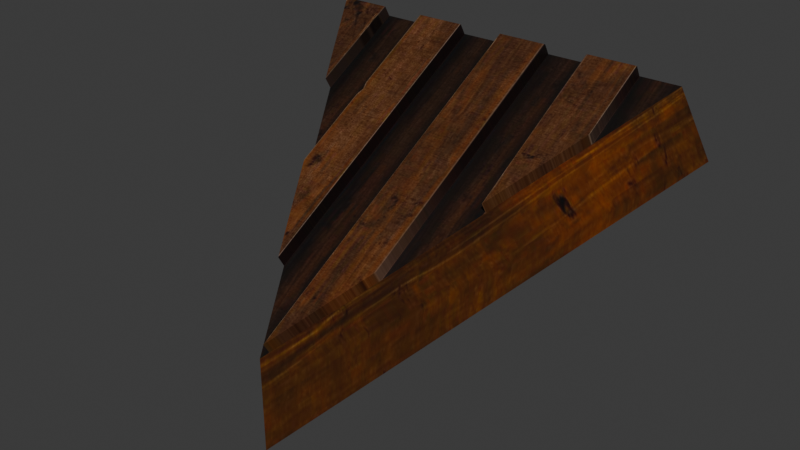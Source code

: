 # Source: DA_T2_Roof_Medium_Triangle_Shallow.blend  (saved by Blender 5.0.118; exported with 4.5.12 LTS)
import bpy
from mathutils import Matrix  # noqa: F401  (used for matrix-valued properties, if any)

bpy.ops.wm.read_factory_settings(use_empty=True)
scene = bpy.context.scene
scene.name = 'Scene'

# ---- collections
col_collection = bpy.data.collections.new('Collection'); scene.collection.children.link(col_collection)

# ---- images (referenced by path relative to the original .blend; pixels are not part of the script)
import os
ASSET_DIR = os.environ.get("B2B_ASSET_DIR", "")  # directory of the original .blend (textures are referenced by path, not embedded)
HERE = os.path.dirname(os.path.abspath(__file__))  # packed textures are extracted next to this script under _unpacked/

def load_image(name, relpath, width, height, colorspace="sRGB"):
    """Load a texture the original file referenced (path relative to the .blend, or extracted next to this script)."""
    p = next((c for c in (os.path.join(HERE, relpath), os.path.join(ASSET_DIR, relpath)) if relpath and os.path.exists(c)), "")
    if p:
        img = bpy.data.images.load(p, check_existing=True)
        img.name = name
    else:  # same state as the original file: an image datablock whose file is absent (Cycles renders it pink)
        img = bpy.data.images.new(name, width, height)
        img.source = "FILE"
        img.filepath = "//" + (relpath or name)
    img.colorspace_settings.name = colorspace
    return img
img_t_tier2_roof_bcc_array_0_jpg = load_image('T_Tier2_Roof_BCC_Array_0.jpg', '_unpacked/T_Tier2_Roof_BCC_Array_0.923ef38b.jpg', 1024, 1024, 'sRGB')
img_t_tier2_trim_bcc_array_0_jpg = load_image('T_Tier2_Trim_BCC_Array_0.jpg', '_unpacked/T_Tier2_Trim_BCC_Array_0.79e23fd3.jpg', 1024, 1024, 'sRGB')

# ---- materials (node trees are filled in below, after node groups)
mat_mi_modular_set_tier2_roof = bpy.data.materials.new('MI_Modular_Set_Tier2_Roof')
mat_mi_modular_set_tier2_trim9990 = bpy.data.materials.new('MI_Modular_Set_Tier2_Trim9990')

# ---- material node trees
mat_mi_modular_set_tier2_roof.use_nodes = True; mat_mi_modular_set_tier2_roof.node_tree.nodes.clear()
_N = mat_mi_modular_set_tier2_roof.node_tree.nodes; _L = mat_mi_modular_set_tier2_roof.node_tree.links
n0 = _N.new('ShaderNodeOutputMaterial'); n0.name = 'Material Output'; n0.location = (400, 0)
n1 = _N.new('ShaderNodeBsdfPrincipled'); n1.name = 'Principled BSDF'; n1.location = (100, 0)
n2 = _N.new('ShaderNodeTexImage'); n2.name = 'Image Texture'; n2.location = (-600, 400)
n2.image = img_t_tier2_roof_bcc_array_0_jpg
_L.new(n1.outputs[0], n0.inputs[0])
_L.new(n2.outputs[0], n1.inputs[0])
n0.is_active_output = True
mat_mi_modular_set_tier2_trim9990.use_nodes = True; mat_mi_modular_set_tier2_trim9990.node_tree.nodes.clear()
_N = mat_mi_modular_set_tier2_trim9990.node_tree.nodes; _L = mat_mi_modular_set_tier2_trim9990.node_tree.links
n0 = _N.new('ShaderNodeOutputMaterial'); n0.name = 'Material Output'; n0.location = (400, 0)
n1 = _N.new('ShaderNodeBsdfPrincipled'); n1.name = 'Principled BSDF'; n1.location = (100, 0)
n2 = _N.new('ShaderNodeTexImage'); n2.name = 'Image Texture'; n2.location = (-600, 400)
n2.image = img_t_tier2_trim_bcc_array_0_jpg
_L.new(n1.outputs[0], n0.inputs[0])
_L.new(n2.outputs[0], n1.inputs[0])
n0.is_active_output = True

# ---- world
world_world = bpy.data.worlds.new('World'); scene.world = world_world
world_world.use_nodes = True; world_world.node_tree.nodes.clear()
_N = world_world.node_tree.nodes; _L = world_world.node_tree.links
n0 = _N.new('ShaderNodeOutputWorld'); n0.name = 'World Output'; n0.location = (200, 100)
n1 = _N.new('ShaderNodeBackground'); n1.name = 'Background'; n1.location = (-200, 100)
n1.inputs[0].default_value = (0.05088, 0.05088, 0.05088, 1.0)
_L.new(n1.outputs[0], n0.inputs[0])
n0.is_active_output = True
world_world.color = (0.05088, 0.05088, 0.05088)
world_world.sun_shadow_jitter_overblur = 0.0

# ---- meshes
me_da_t2_roof_medium_triangle_shallow = bpy.data.meshes.new('DA_T2_Roof_Medium_Triangle_Shallow')
me_da_t2_roof_medium_triangle_shallow.from_pydata([(-0.7677, 0.4654, 0.4903), (0.7679, 0.4658, 0.4903), (0.0004918, -0.8661, -0.2966), (0.0006255, -0.8661, -0.5621), (-0.8247, 0.5642, 0.2624), (0.0006267, -0.8661, -0.5621), (0.8247, 0.5642, 0.2624), (0.0004921, -0.8661, -0.1874), (0.7497, 0.4343, 0.5624), (-0.7497, 0.4343, 0.5624), (-0.5436, 0.05206, 0.3998), (-0.5436, 0.4093, 0.6057), (-0.7497, 0.4093, 0.6057), (-0.5436, 0.07707, 0.3564), (-0.7497, 0.4343, 0.5624), (-0.5436, 0.4343, 0.5624), (-0.165, 0.4093, 0.6057), (-0.3606, -0.2652, 0.2169), (-0.165, -0.6043, 0.02137), (-0.3638, 0.4093, 0.6057), (0.0162, 0.4093, 0.6057), (0.01697, -0.8625, -0.1275), (0.2112, -0.5254, 0.06685), (0.2161, 0.4093, 0.6057), (0.3892, 0.4093, 0.6057), (0.3955, -0.2055, 0.2513), (0.5877, 0.1281, 0.4436), (0.5891, 0.4093, 0.6057), (-0.165, 0.4343, 0.5624), (-0.3606, -0.2402, 0.1735), (-0.3638, 0.4343, 0.5624), (-0.165, -0.5793, -0.02202), (0.01697, -0.8375, -0.1709), (0.0162, 0.4343, 0.5624), (0.2112, -0.5004, 0.02346), (0.2161, 0.4343, 0.5624), (0.3955, -0.1805, 0.2079), (0.3892, 0.4343, 0.5624), (0.5877, 0.1531, 0.4002), (0.5891, 0.4343, 0.5624), (-0.5436, 0.4343, 0.5624), (-0.5436, 0.05206, 0.3998), (-0.5436, 0.07707, 0.3564), (-0.5436, 0.4093, 0.6057), (-0.165, -0.5793, -0.02202), (-0.165, 0.4343, 0.5624), (-0.165, 0.4093, 0.6057), (-0.165, -0.6043, 0.02137), (-0.165, 0.4343, 0.5624), (-0.3638, 0.4343, 0.5624), (-0.3638, 0.4093, 0.6057), (-0.165, 0.4093, 0.6057), (0.01697, -0.8375, -0.1709), (0.0162, 0.4093, 0.6057), (0.0162, 0.4343, 0.5624), (0.01697, -0.8625, -0.1275), (0.2161, 0.4343, 0.5624), (0.0162, 0.4343, 0.5624), (0.0162, 0.4093, 0.6057), (0.2161, 0.4093, 0.6057), (0.3955, -0.1805, 0.2079), (0.3892, 0.4093, 0.6057), (0.3892, 0.4343, 0.5624), (0.3955, -0.2055, 0.2513), (0.3892, 0.4093, 0.6057), (0.5891, 0.4343, 0.5624), (0.3892, 0.4343, 0.5624), (0.5891, 0.4093, 0.6057), (-0.3606, -0.2402, 0.1735), (-0.3638, 0.4093, 0.6057), (-0.3638, 0.4343, 0.5624), (-0.3606, -0.2652, 0.2169), (-0.165, -0.5793, -0.02202), (-0.165, -0.6043, 0.02137), (0.01697, -0.8375, -0.1709), (0.2112, -0.5254, 0.06685), (0.01697, -0.8625, -0.1275), (0.2112, -0.5004, 0.02346), (0.2161, 0.4093, 0.6057), (0.2161, 0.4343, 0.5624), (0.5877, 0.1531, 0.4002), (0.3955, -0.2055, 0.2513), (0.3955, -0.1805, 0.2079), (0.5877, 0.1281, 0.4436), (0.5891, 0.4343, 0.5624), (0.5891, 0.4093, 0.6057), (-0.7497, 0.4093, 0.6057), (-0.5436, 0.4343, 0.5624), (-0.7497, 0.4343, 0.5624), (-0.5436, 0.4093, 0.6057), (-0.5436, 0.07707, 0.3564), (-0.5436, 0.05206, 0.3998), (-0.7497, 0.4343, 0.5624), (0.0006267, -0.8661, -0.5621), (0.0004914, -0.8661, -0.2966), (0.0006255, -0.8661, -0.5621), (-0.7497, 0.4343, 0.5624), (0.7497, 0.4343, 0.5624), (-0.7677, 0.4654, 0.4903), (0.7679, 0.4658, 0.4903), (-0.7677, 0.4654, 0.4903), (0.0004921, -0.8661, -0.1874), (-0.7497, 0.4343, 0.5624), (0.0004918, -0.8661, -0.2966), (0.0004918, -0.8661, -0.2966), (0.7679, 0.4658, 0.4903), (0.0004921, -0.8661, -0.1874), (0.7497, 0.4343, 0.5624), (-0.7677, 0.4654, 0.4903), (0.8247, 0.5642, 0.2624), (-0.8247, 0.5642, 0.2624), (0.7679, 0.4658, 0.4903), (-0.8247, 0.5642, 0.2624), (0.0006255, -0.8661, -0.5621), (0.0004914, -0.8661, -0.2966), (-0.7677, 0.4654, 0.4903), (0.0006267, -0.8661, -0.5621), (0.8247, 0.5642, 0.2624), (0.0004914, -0.8661, -0.2966), (0.7679, 0.4658, 0.4903)], [], [(0, 1, 2), (3, 4, 5), (5, 4, 6), (7, 8, 9), (10, 11, 12), (13, 14, 15), (16, 17, 18), (17, 16, 19), (20, 21, 22), (20, 22, 23), (24, 25, 26), (24, 26, 27), (28, 29, 30), (29, 28, 31), (32, 33, 34), (34, 33, 35), (36, 37, 38), (38, 37, 39), (40, 41, 42), (41, 40, 43), (44, 45, 46), (44, 46, 47), (48, 49, 50), (48, 50, 51), (52, 53, 54), (53, 52, 55), (56, 57, 58), (56, 58, 59), (60, 61, 62), (61, 60, 63), (64, 65, 66), (65, 64, 67), (68, 69, 70), (69, 68, 71), (72, 71, 68), (71, 72, 73), (74, 75, 76), (74, 77, 75), (77, 78, 75), (77, 79, 78), (80, 81, 82), (81, 80, 83), (84, 83, 80), (83, 84, 85), (86, 87, 88), (87, 86, 89), (86, 90, 91), (90, 86, 92), (93, 94, 95), (96, 97, 98), (99, 98, 97), (100, 101, 102), (101, 100, 103), (104, 105, 106), (106, 105, 107), (108, 109, 110), (109, 108, 111), (112, 113, 114), (112, 114, 115), (116, 117, 118), (118, 117, 119)])
me_da_t2_roof_medium_triangle_shallow.polygons.foreach_set('use_smooth', [True] * 61)
me_da_t2_roof_medium_triangle_shallow.polygons.foreach_set('material_index', [0, 0, 0, 1, 1, 1, 1, 1, 1, 1, 1, 1, 1, 1, 1, 1, 1, 1, 1, 1, 1, 1, 1, 1, 1, 1, 1, 1, 1, 1, 1, 1, 1, 1, 1, 1, 1, 1, 1, 1, 1, 1, 1, 1, 1, 1, 1, 1, 2, 2, 2, 2, 2, 2, 2, 2, 2, 2, 2, 2, 2])
_uv = me_da_t2_roof_medium_triangle_shallow.uv_layers.new(name='UV0')
_uv.uv.foreach_set('vector', [0.0, 1.0, 0.0, 0.0, 1.0, 0.0, 0.4768, 0.6279, 0.1764, 0.03516, 0.4768, 0.6279, 0.4768, 0.6279, 0.1764, 0.03516, 0.7705, 0.03516, 0.0, 0.6377, 0.5029, 0.3862, 0.5029, 0.8882, 0.3647, 0.8193, 0.5029, 0.8192, 0.5029, 0.8882, 0.3647, 0.8193, 0.5029, 0.8882, 0.5029, 0.8192, 0.5029, 0.6924, 0.2421, 0.7583, 0.1109, 0.6929, 0.2421, 0.7583, 0.5029, 0.6924, 0.5029, 0.759, 0.5029, 0.6318, 0.01106, 0.6321, 0.1415, 0.5669, 0.5029, 0.6318, 0.1415, 0.5669, 0.5029, 0.5649, 0.5029, 0.5068, 0.2651, 0.5051, 0.394, 0.4404, 0.5029, 0.5068, 0.394, 0.4404, 0.5029, 0.4399, 0.5029, 0.6924, 0.2421, 0.7583, 0.5029, 0.759, 0.2421, 0.7583, 0.5029, 0.6924, 0.1109, 0.6929, 0.01106, 0.6321, 0.5029, 0.6318, 0.1415, 0.5669, 0.1415, 0.5669, 0.5029, 0.6318, 0.5029, 0.5649, 0.2651, 0.5051, 0.5029, 0.5068, 0.394, 0.4404, 0.394, 0.4404, 0.5029, 0.5068, 0.5029, 0.4399, 0.5029, 0.8192, 0.3647, 0.8193, 0.3647, 0.8193, 0.3647, 0.8193, 0.5029, 0.8192, 0.5029, 0.8192, 0.1109, 0.6929, 0.5029, 0.6924, 0.5029, 0.6924, 0.1109, 0.6929, 0.5029, 0.6924, 0.1109, 0.6929, 0.5029, 0.6924, 0.5029, 0.759, 0.5029, 0.759, 0.5029, 0.6924, 0.5029, 0.759, 0.5029, 0.6924, 0.01106, 0.6321, 0.5029, 0.6318, 0.5029, 0.6318, 0.5029, 0.6318, 0.01106, 0.6321, 0.01106, 0.6321, 0.5029, 0.5649, 0.5029, 0.6318, 0.5029, 0.6318, 0.5029, 0.5649, 0.5029, 0.6318, 0.5029, 0.5649, 0.2651, 0.5051, 0.5029, 0.5068, 0.5029, 0.5068, 0.5029, 0.5068, 0.2651, 0.5051, 0.2651, 0.5051, 0.5029, 0.5068, 0.5029, 0.4399, 0.5029, 0.5068, 0.5029, 0.4399, 0.5029, 0.5068, 0.5029, 0.4399, 0.2421, 0.7583, 0.5029, 0.759, 0.5029, 0.759, 0.5029, 0.759, 0.2421, 0.7583, 0.2421, 0.7583, 0.1109, 0.6929, 0.2421, 0.7583, 0.2421, 0.7583, 0.2421, 0.7583, 0.1109, 0.6929, 0.1109, 0.6929, 0.01106, 0.6321, 0.1415, 0.5669, 0.01106, 0.6321, 0.01106, 0.6321, 0.1415, 0.5669, 0.1415, 0.5669, 0.1415, 0.5669, 0.5029, 0.5649, 0.1415, 0.5669, 0.1415, 0.5669, 0.5029, 0.5649, 0.5029, 0.5649, 0.394, 0.4404, 0.2651, 0.5051, 0.2651, 0.5051, 0.2651, 0.5051, 0.394, 0.4404, 0.394, 0.4404, 0.5029, 0.4399, 0.394, 0.4404, 0.394, 0.4404, 0.394, 0.4404, 0.5029, 0.4399, 0.5029, 0.4399, 0.5029, 0.8882, 0.5029, 0.8192, 0.5029, 0.8882, 0.5029, 0.8192, 0.5029, 0.8882, 0.5029, 0.8192, 0.5029, 0.8882, 0.3647, 0.8193, 0.3647, 0.8193, 0.3647, 0.8193, 0.5029, 0.8882, 0.5029, 0.8882, 0.8887, 0.008789, 0.8506, 0.4277, 0.8887, 0.8468, 0.9214, 0.6013, 0.9214, -0.2461, 0.9463, 0.6013, 0.9463, -0.2461, 0.9463, 0.6013, 0.9214, -0.2461, 0.9463, -0.7979, 0.9214, -0.2461, 0.9214, -0.7979, 0.9214, -0.2461, 0.9463, -0.7979, 0.9463, -0.2461, 0.9214, 1.323, 0.9214, 0.6013, 0.9463, 1.323, 0.9463, 1.323, 0.9214, 0.6013, 0.9463, 0.6013, 0.9214, -0.2461, 0.8716, 0.6013, 0.8716, -0.2461, 0.8716, 0.6013, 0.9214, -0.2461, 0.9214, 0.6013, 0.8716, -0.2461, 0.8716, -0.7979, 0.9214, -0.7979, 0.8716, -0.2461, 0.9214, -0.7979, 0.9214, -0.2461, 0.8716, 1.323, 0.8716, 0.6013, 0.9214, 1.323, 0.9214, 1.323, 0.8716, 0.6013, 0.9214, 0.6013])
me_da_t2_roof_medium_triangle_shallow.materials.append(mat_mi_modular_set_tier2_roof)
me_da_t2_roof_medium_triangle_shallow.materials.append(mat_mi_modular_set_tier2_roof)
me_da_t2_roof_medium_triangle_shallow.materials.append(mat_mi_modular_set_tier2_trim9990)
me_da_t2_roof_medium_triangle_shallow.update()
me_da_t2_roof_medium_triangle_shallow.normals_split_custom_set([tuple(v) for v in zip(*[iter([0.003974, 0.511, -0.8596, 0.003974, 0.511, -0.8596, 0.003975, 0.511, -0.8596, 0.003934, 0.4957, -0.8685, 0.00395, 0.4957, -0.8685, 0.003901, 0.4957, -0.8685, 0.003901, 0.4957, -0.8685, 0.00395, 0.4957, -0.8685, 0.00395, 0.4957, -0.8685, 0.003929, -0.4982, 0.867, 0.003929, -0.4982, 0.867, 0.003929, -0.4982, 0.867, 0.003929, -0.4982, 0.867, 0.003929, -0.4982, 0.867, 0.003929, -0.4982, 0.867, 0.003953, 0.4957, -0.8685, 0.003953, 0.4957, -0.8685, 0.003954, 0.4957, -0.8685, 0.003929, -0.4982, 0.867, 0.003929, -0.4982, 0.867, 0.003929, -0.4982, 0.867, 0.003929, -0.4982, 0.867, 0.003929, -0.4982, 0.867, 0.003929, -0.4982, 0.867, 0.003929, -0.4982, 0.867, 0.003929, -0.4982, 0.867, 0.003929, -0.4982, 0.867, 0.003929, -0.4982, 0.867, 0.003929, -0.4982, 0.867, 0.003929, -0.4982, 0.867, 0.003929, -0.4982, 0.867, 0.003928, -0.4982, 0.867, 0.003928, -0.4982, 0.867, 0.003929, -0.4982, 0.867, 0.003928, -0.4982, 0.867, 0.003929, -0.4982, 0.867, 0.003954, 0.4957, -0.8685, 0.003954, 0.4957, -0.8685, 0.003954, 0.4957, -0.8685, 0.003954, 0.4957, -0.8685, 0.003954, 0.4957, -0.8685, 0.003954, 0.4957, -0.8685, 0.003954, 0.4957, -0.8685, 0.003954, 0.4957, -0.8685, 0.003954, 0.4957, -0.8685, 0.003954, 0.4957, -0.8685, 0.003954, 0.4957, -0.8685, 0.003954, 0.4957, -0.8685, 0.003954, 0.4957, -0.8685, 0.003954, 0.4957, -0.8685, 0.003954, 0.4957, -0.8685, 0.003954, 0.4957, -0.8685, 0.003954, 0.4957, -0.8685, 0.003954, 0.4957, -0.8685, 1.0, -0.003922, 0.003923, 1.0, -0.003923, 0.003923, 1.0, -0.003923, 0.003923, 1.0, -0.003923, 0.003923, 1.0, -0.003922, 0.003923, 1.0, -0.003923, 0.003922, 1.0, -0.003933, 0.003933, 1.0, -0.003932, 0.003933, 1.0, -0.003933, 0.003932, 1.0, -0.003933, 0.003933, 1.0, -0.003933, 0.003932, 1.0, -0.003932, 0.003933, 0.003952, 0.8651, 0.5017, 0.003952, 0.8651, 0.5017, 0.003952, 0.8651, 0.5017, 0.003952, 0.8651, 0.5017, 0.003952, 0.8651, 0.5017, 0.003952, 0.8651, 0.5017, -1.0, -0.003944, 0.003944, -1.0, -0.003945, 0.003943, -1.0, -0.003945, 0.003943, -1.0, -0.003945, 0.003943, -1.0, -0.003944, 0.003944, -1.0, -0.003945, 0.003943, 0.003952, 0.8651, 0.5017, 0.003952, 0.8651, 0.5017, 0.003952, 0.8651, 0.5017, 0.003952, 0.8651, 0.5017, 0.003952, 0.8651, 0.5017, 0.003952, 0.8651, 0.5017, -0.9999, -0.01185, -0.003953, -0.9999, -0.01185, -0.003953, -0.9999, -0.01185, -0.003953, -0.9999, -0.01185, -0.003953, -0.9999, -0.01185, -0.003953, -0.9999, -0.01185, -0.003953, 0.003952, 0.8651, 0.5017, 0.003952, 0.8651, 0.5017, 0.003952, 0.8651, 0.5017, 0.003952, 0.8651, 0.5017, 0.003952, 0.8651, 0.5017, 0.003912, 0.8651, 0.5016, -0.9857, -0.1465, -0.08315, -1.0, -0.003952, 0.00394, -1.0, -0.003951, 0.00394, -1.0, -0.003952, 0.00394, -0.9857, -0.1465, -0.08315, -0.9857, -0.1465, -0.08313, -0.8948, -0.3903, -0.2168, -0.9857, -0.1465, -0.08313, -0.9857, -0.1465, -0.08315, -0.9857, -0.1465, -0.08313, -0.8948, -0.3903, -0.2168, -0.8948, -0.3903, -0.2168, 0.8964, -0.3875, -0.2153, 0.9904, -0.1214, -0.06655, 0.8964, -0.3875, -0.2153, 0.8964, -0.3875, -0.2153, 0.9904, -0.1214, -0.06657, 0.9904, -0.1214, -0.06655, 0.9904, -0.1214, -0.06657, 1.0, -0.003921, 0.003924, 0.9904, -0.1214, -0.06655, 0.9904, -0.1214, -0.06657, 1.0, -0.003922, 0.003924, 1.0, -0.003921, 0.003924, 0.9645, -0.2304, -0.1289, 0.8964, -0.3875, -0.2153, 0.8964, -0.3875, -0.2153, 0.8964, -0.3875, -0.2153, 0.9645, -0.2304, -0.1289, 0.9645, -0.2304, -0.1289, 1.0, -0.003922, 0.003888, 0.9645, -0.2304, -0.1289, 0.9645, -0.2304, -0.1289, 0.9645, -0.2304, -0.1289, 1.0, -0.003922, 0.003888, 1.0, -0.003921, 0.003936, 0.003931, -0.4983, 0.867, 0.003952, 0.8651, 0.5017, 0.003952, 0.8651, 0.5017, 0.003952, 0.8651, 0.5017, 0.003931, -0.4983, 0.867, 0.003952, 0.8651, 0.5017, 0.00388, -0.4981, 0.8671, -0.8948, -0.3903, -0.2168, -0.8948, -0.3903, -0.2168, -0.8948, -0.3903, -0.2168, 0.00388, -0.4981, 0.8671, -0.8948, -0.3902, -0.2168, 0.5429, -0.8398, 0.003904, 0.003907, -1.0, 0.003914, 0.5429, -0.8398, 0.003903, 0.003947, 0.9133, 0.4072, 0.003958, 0.9133, 0.4072, 0.003959, 0.9133, 0.4073, 0.003951, 0.9133, 0.4072, 0.003959, 0.9133, 0.4073, 0.003958, 0.9133, 0.4072, -0.8651, -0.5016, 0.003927, -0.8651, -0.5016, 0.003935, -0.8651, -0.5016, 0.003939, -0.8651, -0.5016, 0.003935, -0.8651, -0.5016, 0.003927, -0.8651, -0.5017, 0.003968, 0.867, -0.4982, 0.003917, 0.867, -0.4982, 0.003949, 0.867, -0.4982, 0.003918, 0.867, -0.4982, 0.003918, 0.867, -0.4982, 0.003949, 0.867, -0.4983, 0.003904, 0.003954, 0.9175, 0.3977, 0.00393, 0.9175, 0.3977, 0.003923, 0.9175, 0.3977, 0.00393, 0.9175, 0.3977, 0.003954, 0.9175, 0.3977, 0.003934, 0.9175, 0.3977, -0.8651, -0.5016, 0.003936, -0.8651, -0.5017, 0.003949, -0.8651, -0.5016, 0.003939, -0.8651, -0.5016, 0.003936, -0.8651, -0.5016, 0.003939, -0.8651, -0.5016, 0.003932, 0.867, -0.4983, 0.003883, 0.867, -0.4982, 0.003942, 0.867, -0.4982, 0.003929, 0.867, -0.4982, 0.003929, 0.867, -0.4982, 0.003942, 0.867, -0.4983, 0.003898])] * 3)])

# ---- objects
ob_da_t2_roof_medium_triangle_shallow = bpy.data.objects.new('DA_T2_Roof_Medium_Triangle_Shallow', me_da_t2_roof_medium_triangle_shallow)

# ---- transforms, parenting, visibility, modifiers, constraints
ob_da_t2_roof_medium_triangle_shallow.location = (0.0, 0.0, 0.0)

# ---- collection membership
col_collection.objects.link(ob_da_t2_roof_medium_triangle_shallow)

# ---- scene / render settings (as saved in the file)
scene.frame_start = 1; scene.frame_end = 250; scene.frame_set(1)
scene.render.engine = 'BLENDER_EEVEE_NEXT'
scene.render.bake_bias = 0.0
scene.render.bake_samples = 0
scene.cycles.sampling_pattern = 'TABULATED_SOBOL'
scene.eevee.use_volume_custom_range = False
bpy.context.view_layer.update()

# ---- added for rendering (the .blend has no active camera and no usable light): camera, sun
cam_auto = bpy.data.cameras.new('AutoCamera')
cam_auto.lens = 50.0
cam_auto.sensor_width = 36.0
cam_auto.clip_end = 1000.0
ob_auto_camera = bpy.data.objects.new('AutoCamera', cam_auto)
scene.collection.objects.link(ob_auto_camera)
ob_auto_camera.location = (2.29081, -2.8999, 1.85445)
ob_auto_camera.rotation_euler = (1.09748, -7.21219e-08, 0.694738)
scene.camera = ob_auto_camera
light_auto_sun = bpy.data.lights.new('AutoSun', 'SUN')
light_auto_sun.energy = 3.0
light_auto_sun.angle = 0.0523599
ob_auto_sun = bpy.data.objects.new('AutoSun', light_auto_sun)
scene.collection.objects.link(ob_auto_sun)
ob_auto_sun.rotation_euler = (0.872665, 0.174533, 0.523599)
bpy.context.view_layer.update()
